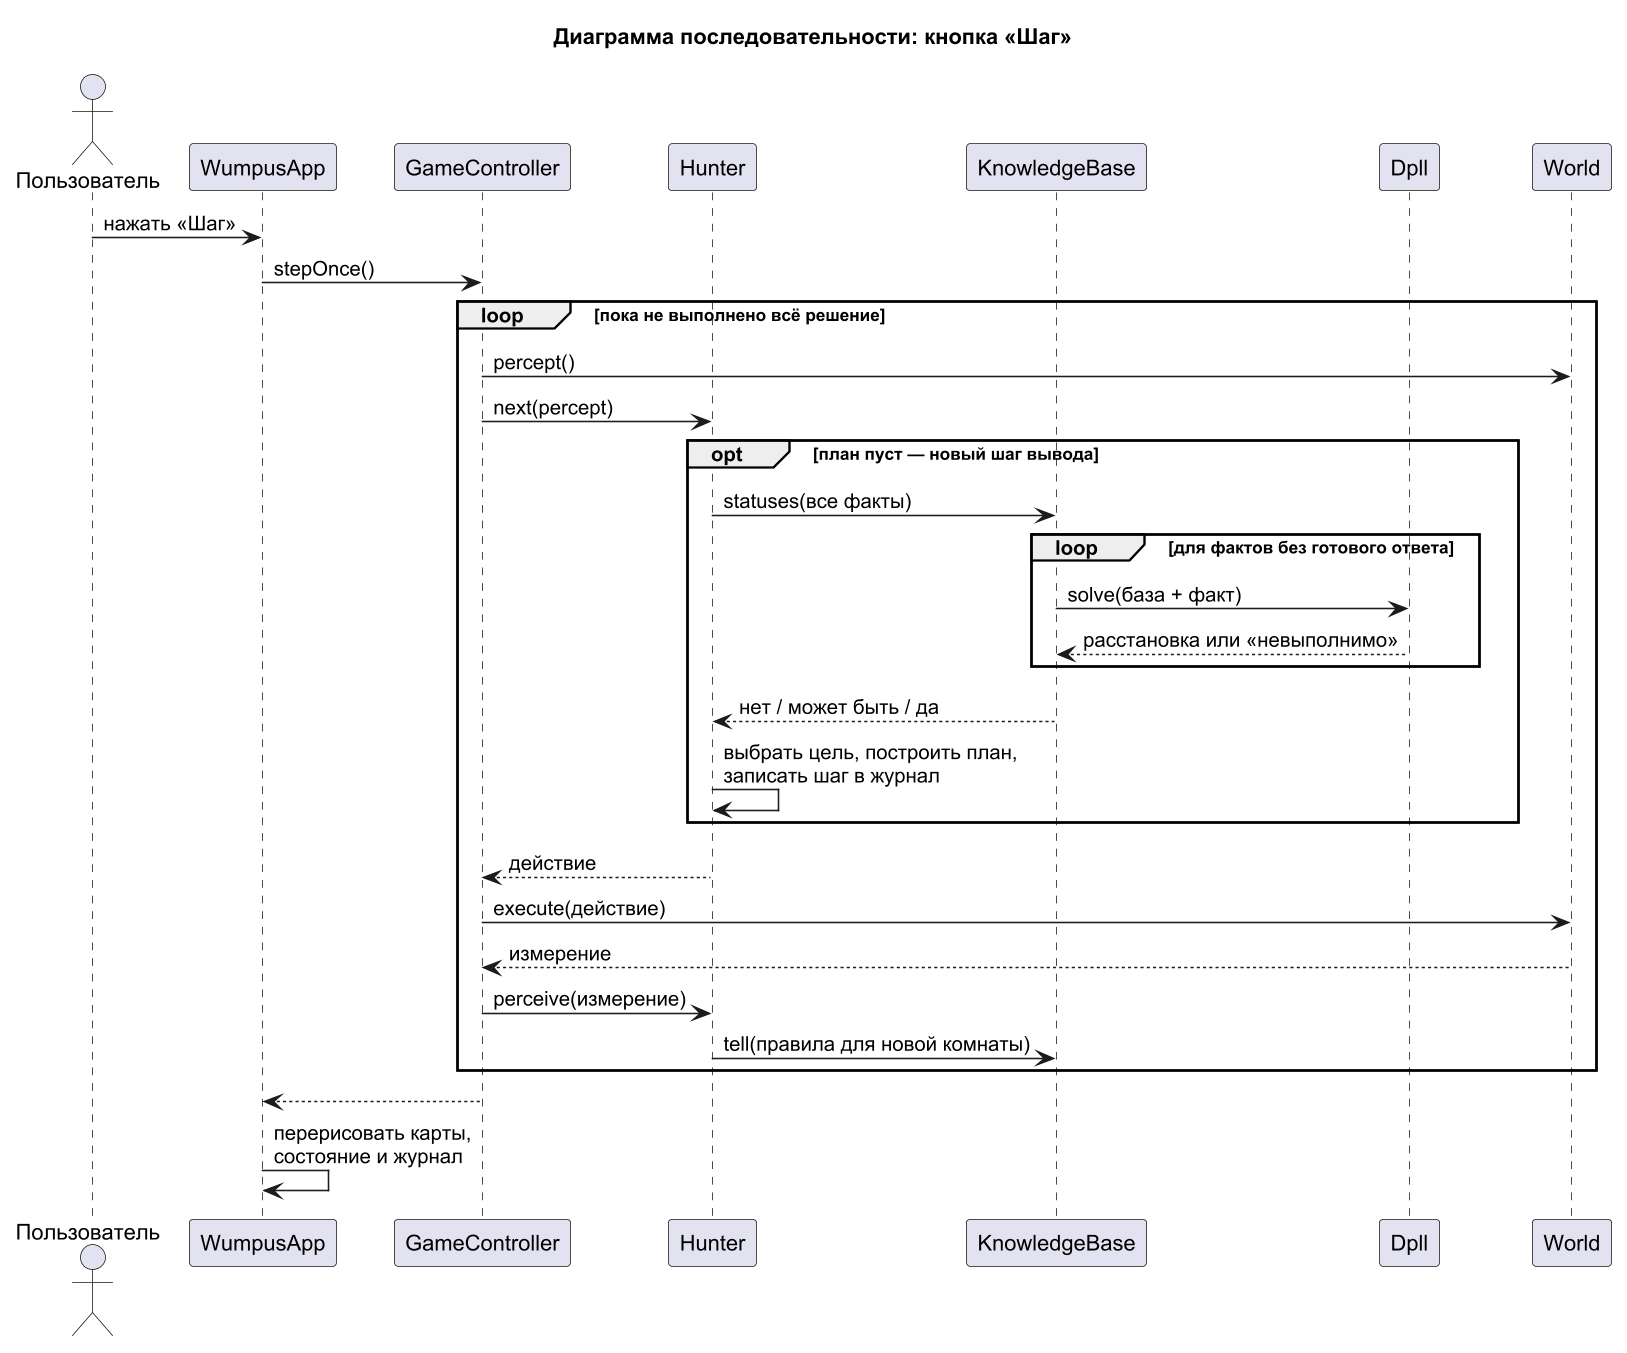

The diagram above was rendered by PlantUML. Its source (embedded in the PNG):
@startuml sequence_step
!pragma layout smetana
skinparam dpi 150
skinparam defaultFontName Arial
skinparam shadowing false
title Диаграмма последовательности: кнопка «Шаг»

actor "Пользователь" as user
participant "WumpusApp" as app
participant "GameController" as ctl
participant "Hunter" as hunter
participant "KnowledgeBase" as kb
participant "Dpll" as dpll
participant "World" as world

user -> app : нажать «Шаг»
app -> ctl : stepOnce()
loop пока не выполнено всё решение
  ctl -> world : percept()
  ctl -> hunter : next(percept)
  opt план пуст — новый шаг вывода
    hunter -> kb : statuses(все факты)
    loop для фактов без готового ответа
      kb -> dpll : solve(база + факт)
      dpll --> kb : расстановка или «невыполнимо»
    end
    kb --> hunter : нет / может быть / да
    hunter -> hunter : выбрать цель, построить план,\nзаписать шаг в журнал
  end
  hunter --> ctl : действие
  ctl -> world : execute(действие)
  world --> ctl : измерение
  ctl -> hunter : perceive(измерение)
  hunter -> kb : tell(правила для новой комнаты)
end
ctl --> app
app -> app : перерисовать карты,\nсостояние и журнал
@enduml